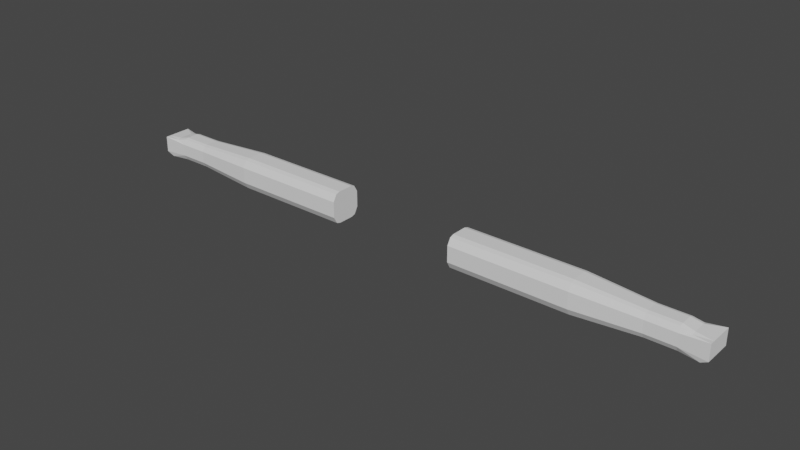 # Source: Arms.blend  (saved by Blender 3.3.6; exported with 4.5.12 LTS)
import bpy
from mathutils import Matrix  # noqa: F401  (used for matrix-valued properties, if any)

bpy.ops.wm.read_factory_settings(use_empty=True)
scene = bpy.context.scene
scene.name = 'Scene'

# ---- world
world_world = bpy.data.worlds.new('World'); scene.world = world_world
world_world.use_nodes = True; world_world.node_tree.nodes.clear()
_N = world_world.node_tree.nodes; _L = world_world.node_tree.links
n0 = _N.new('ShaderNodeOutputWorld'); n0.name = 'World Output'; n0.location = (300, 300)
n1 = _N.new('ShaderNodeBackground'); n1.name = 'Background'; n1.location = (10, 300)
n1.inputs[0].default_value = (0.05088, 0.05088, 0.05088, 1.0)
_L.new(n1.outputs[0], n0.inputs[0])
n0.is_active_output = True
world_world.color = (0.05088, 0.05088, 0.05088)
world_world.use_sun_shadow = False
world_world.sun_shadow_jitter_overblur = 0.0

# ---- meshes
me_cube = bpy.data.meshes.new('Cube')
me_cube.from_pydata([(-1.274, -0.0659, -0.06251), (-1.274, -0.0659, 0.06251), (-1.226, 0.04552, -0.05704), (-1.226, 0.04552, 0.05704), (0.0, -0.08022, -0.06684), (0.0, -0.08022, 0.06684), (0.0, 0.08032, -0.06684), (0.0, 0.08032, 0.06684), (-1.313, 0.0, -0.08762), (-1.274, -0.07199, -1.509e-11), (-1.313, 0.0, 0.06943), (-1.226, 0.05174, -3.415e-11), (-0.6565, 0.08032, -0.06684), (-0.6565, 0.08032, 0.06684), (0.0, 0.08762, 0.0), (0.0, 0.0, -0.08762), (0.0, 0.0, 0.08762), (0.0, -0.08762, 0.0), (-0.6565, -0.08022, -0.06684), (-0.6565, -0.08022, 0.06684), (-0.6565, 0.0, 0.08762), (-0.6565, 0.0, -0.08762), (-0.6565, -0.08762, 0.0), (0.0, 0.0, 0.0), (-0.6565, 0.08762, 0.0), (-1.313, 0.0, 0.0), (-1.313, -0.04381, -0.08762), (-1.274, -0.07199, 0.04097), (-1.313, 0.04381, 0.06943), (-1.226, 0.05174, -0.03738), (-1.01, 0.06065, -0.05047), (-0.3282, 0.08032, 0.06684), (0.0, 0.08762, -0.04381), (0.0, 0.04381, -0.08762), (0.0, -0.04381, 0.08762), (0.0, -0.08762, -0.04381), (-0.3282, -0.08022, -0.06684), (-1.01, -0.06055, 0.05047), (-1.313, 0.04381, -0.08762), (-1.274, -0.07199, -0.04097), (-1.313, -0.04381, 0.06943), (-1.226, 0.05174, 0.03738), (-0.3282, 0.08032, -0.06684), (-1.01, 0.06065, 0.05047), (0.0, 0.08762, 0.04381), (0.0, -0.04381, -0.08762), (0.0, 0.04381, 0.08762), (0.0, -0.08762, 0.04381), (-1.01, -0.06055, -0.05047), (-0.3282, -0.08022, 0.06684), (-0.6565, -0.04381, 0.08762), (-0.6565, 0.04381, 0.08762), (-0.3282, 0.0, 0.08762), (-1.01, 5.704e-11, 0.06616), (-0.6565, -0.04381, -0.08762), (-0.6565, 0.04381, -0.08762), (-1.01, 5.704e-11, -0.06616), (-0.3282, 0.0, -0.08762), (-1.01, -0.06616, -5.704e-11), (-0.3282, -0.08762, 0.0), (-0.6565, -0.08762, -0.04381), (-0.6565, -0.08762, 0.04381), (0.0, -0.04381, 0.0), (0.0, 0.04381, 0.0), (0.0, 0.0, -0.04381), (0.0, 0.0, 0.04381), (-0.3282, 0.08762, 0.0), (-1.01, 0.06616, -5.704e-11), (-0.6565, 0.08762, -0.04381), (-0.6565, 0.08762, 0.04381), (-1.313, 0.04381, 0.0), (-1.313, -0.04381, 0.0), (-1.313, 0.0, -0.04381), (-1.313, 0.0, 0.04381), (-1.313, -0.04381, 0.04381), (-1.313, -0.04381, -0.04381), (-1.313, 0.04381, -0.04381), (-1.01, 0.06616, 0.03308), (-1.01, 0.06616, -0.03308), (-0.3282, 0.08762, -0.04381), (0.0, 0.04381, 0.04381), (0.0, 0.04381, -0.04381), (0.0, -0.04381, -0.04381), (-0.3282, -0.08762, 0.04381), (-0.3282, -0.08762, -0.04381), (-1.01, -0.06616, -0.03308), (-0.3282, 0.04381, -0.08762), (-1.01, 0.03308, -0.06616), (-1.01, -0.03308, -0.06616), (-1.01, 0.03308, 0.06616), (-0.3282, 0.04381, 0.08762), (-0.3282, -0.04381, 0.08762), (-1.01, -0.03308, 0.06616), (-0.3282, -0.04381, -0.08762), (-1.01, -0.06616, 0.03308), (0.0, -0.04381, 0.04381), (-0.3282, 0.08762, 0.04381), (-1.313, 0.04381, 0.04381), (-1.167, 0.06065, -0.05047), (-1.167, -0.06055, 0.05047), (-1.167, 5.704e-11, -0.06616), (-1.167, -0.06616, -5.704e-11), (-1.167, 0.06065, 0.05047), (-1.167, -0.06055, -0.05047), (-1.167, 5.704e-11, 0.06616), (-1.167, 0.06616, -5.704e-11), (-1.167, 0.06616, 0.03308), (-1.167, 0.06616, -0.03308), (-1.167, -0.06616, -0.03308), (-1.167, 0.03308, -0.06616), (-1.167, -0.03308, -0.06616), (-1.167, 0.03308, 0.06616), (-1.167, -0.03308, 0.06616), (-1.167, -0.06616, 0.03308), (-0.4377, 0.08032, -0.06684), (-0.5471, 0.08032, -0.06684), (-0.4377, -0.08022, 0.06684), (-0.5471, -0.08022, 0.06684), (-0.4377, 0.0, -0.08762), (-0.5471, 0.0, -0.08762), (-0.4377, -0.08762, 0.0), (-0.5471, -0.08762, 0.0), (-0.5471, 0.08032, 0.06684), (-0.4377, 0.08032, 0.06684), (-0.5471, -0.08022, -0.06684), (-0.4377, -0.08022, -0.06684), (-0.5471, 0.0, 0.08762), (-0.4377, 0.0, 0.08762), (-0.5471, 0.08762, 0.0), (-0.4377, 0.08762, 0.0), (-0.5471, 0.08762, -0.04381), (-0.4377, 0.08762, -0.04381), (-0.4377, -0.08762, 0.04381), (-0.5471, -0.08762, 0.04381), (-0.4377, -0.08762, -0.04381), (-0.5471, -0.08762, -0.04381), (-0.4377, 0.04381, -0.08762), (-0.5471, 0.04381, -0.08762), (-0.5471, 0.04381, 0.08762), (-0.4377, 0.04381, 0.08762), (-0.5471, -0.04381, 0.08762), (-0.4377, -0.04381, 0.08762), (-0.4377, -0.04381, -0.08762), (-0.5471, -0.04381, -0.08762), (-0.5471, 0.08762, 0.04381), (-0.4377, 0.08762, 0.04381), (-0.2188, 0.08032, 0.06684), (-0.1094, 0.08032, 0.06684), (-0.2188, -0.08022, -0.06684), (-0.1094, -0.08022, -0.06684), (-0.2188, 0.0, 0.08762), (-0.1094, 0.0, 0.08762), (-0.2188, 0.08762, 0.0), (-0.1094, 0.08762, 0.0), (-0.1094, 0.08032, -0.06684), (-0.2188, 0.08032, -0.06684), (-0.1094, -0.08022, 0.06684), (-0.2188, -0.08022, 0.06684), (-0.1094, 0.0, -0.08762), (-0.2188, 0.0, -0.08762), (-0.1094, -0.08762, 0.0), (-0.2188, -0.08762, 0.0), (-0.2188, 0.08762, -0.04381), (-0.1094, 0.08762, -0.04381), (-0.1094, -0.08762, 0.04381), (-0.2188, -0.08762, 0.04381), (-0.1094, -0.08762, -0.04381), (-0.2188, -0.08762, -0.04381), (-0.1094, 0.04381, -0.08762), (-0.2188, 0.04381, -0.08762), (-0.2188, 0.04381, 0.08762), (-0.1094, 0.04381, 0.08762), (-0.2188, -0.04381, 0.08762), (-0.1094, -0.04381, 0.08762), (-0.1094, -0.04381, -0.08762), (-0.2188, -0.04381, -0.08762), (-0.2188, 0.08762, 0.04381), (-0.1094, 0.08762, 0.04381), (-0.8923, 0.06721, 0.05593), (-0.7744, 0.07376, 0.06139), (-0.8923, -0.06711, -0.05593), (-0.7744, -0.07366, -0.06139), (-0.8923, 3.803e-11, 0.07331), (-0.7744, 1.901e-11, 0.08047), (-0.8923, 0.07331, -3.803e-11), (-0.7744, 0.08047, -1.901e-11), (-0.7744, 0.07376, -0.06139), (-0.8923, 0.06721, -0.05593), (-0.7744, -0.07366, 0.06139), (-0.8923, -0.06711, 0.05593), (-0.7744, 1.901e-11, -0.08047), (-0.8923, 3.803e-11, -0.07331), (-0.7744, -0.08047, -1.901e-11), (-0.8923, -0.07331, -3.803e-11), (-0.8923, 0.07331, 0.03666), (-0.7744, 0.08047, 0.04023), (-0.8923, 0.07331, -0.03666), (-0.7744, 0.08047, -0.04023), (-0.7744, -0.08047, -0.04023), (-0.8923, -0.07331, -0.03666), (-0.7744, 0.04023, -0.08047), (-0.8923, 0.03666, -0.07331), (-0.7744, -0.04023, -0.08047), (-0.8923, -0.03666, -0.07331), (-0.8923, 0.03666, 0.07331), (-0.7744, 0.04023, 0.08047), (-0.8923, -0.03666, 0.07331), (-0.7744, -0.04023, 0.08047), (-0.7744, -0.08047, 0.04023), (-0.8923, -0.07331, 0.03666), (-1.089, 0.06065, 0.05047), (-1.089, -0.06055, -0.05047), (-1.089, 5.704e-11, 0.06616), (-1.089, 0.06616, -5.704e-11), (-1.089, 0.06616, 0.03308), (-1.089, 0.06616, -0.03308), (-1.089, 0.03308, 0.06616), (-1.089, -0.03308, 0.06616), (-1.089, 0.06065, -0.05047), (-1.089, -0.06055, 0.05047), (-1.089, 5.704e-11, -0.06616), (-1.089, -0.06616, -5.704e-11), (-1.089, -0.06616, -0.03308), (-1.089, 0.03308, -0.06616), (-1.089, -0.03308, -0.06616), (-1.089, -0.06616, 0.03308), (1.994, -0.0659, -0.06251), (1.994, -0.0659, 0.06251), (1.946, 0.04552, -0.05704), (1.946, 0.04552, 0.05704), (0.7198, -0.08022, -0.06684), (0.7198, -0.08022, 0.06684), (0.7198, 0.08032, -0.06684), (0.7198, 0.08032, 0.06684), (2.033, 0.0, -0.08762), (1.994, -0.07199, -1.509e-11), (2.033, 0.0, 0.06943), (1.946, 0.05174, -3.415e-11), (1.376, 0.08032, -0.06684), (1.376, 0.08032, 0.06684), (0.7198, 0.08762, 0.0), (0.7198, 0.0, -0.08762), (0.7198, 0.0, 0.08762), (0.7198, -0.08762, 0.0), (1.376, -0.08022, -0.06684), (1.376, -0.08022, 0.06684), (1.376, 0.0, 0.08762), (1.376, 0.0, -0.08762), (1.376, -0.08762, 0.0), (0.7198, 0.0, 0.0), (1.376, 0.08762, 0.0), (2.033, 0.0, 0.0), (2.033, -0.04381, -0.08762), (1.994, -0.07199, 0.04097), (2.033, 0.04381, 0.06943), (1.946, 0.05174, -0.03738), (1.73, 0.06065, -0.05047), (1.048, 0.08032, 0.06684), (0.7198, 0.08762, -0.04381), (0.7198, 0.04381, -0.08762), (0.7198, -0.04381, 0.08762), (0.7198, -0.08762, -0.04381), (1.048, -0.08022, -0.06684), (1.73, -0.06055, 0.05047), (2.033, 0.04381, -0.08762), (1.994, -0.07199, -0.04097), (2.033, -0.04381, 0.06943), (1.946, 0.05174, 0.03738), (1.048, 0.08032, -0.06684), (1.73, 0.06065, 0.05047), (0.7198, 0.08762, 0.04381), (0.7198, -0.04381, -0.08762), (0.7198, 0.04381, 0.08762), (0.7198, -0.08762, 0.04381), (1.73, -0.06055, -0.05047), (1.048, -0.08022, 0.06684), (1.376, -0.04381, 0.08762), (1.376, 0.04381, 0.08762), (1.048, 0.0, 0.08762), (1.73, 5.704e-11, 0.06616), (1.376, -0.04381, -0.08762), (1.376, 0.04381, -0.08762), (1.73, 5.704e-11, -0.06616), (1.048, 0.0, -0.08762), (1.73, -0.06616, -5.704e-11), (1.048, -0.08762, 0.0), (1.376, -0.08762, -0.04381), (1.376, -0.08762, 0.04381), (0.7198, -0.04381, 0.0), (0.7198, 0.04381, 0.0), (0.7198, 0.0, -0.04381), (0.7198, 0.0, 0.04381), (1.048, 0.08762, 0.0), (1.73, 0.06616, -5.704e-11), (1.376, 0.08762, -0.04381), (1.376, 0.08762, 0.04381), (2.033, 0.04381, 0.0), (2.033, -0.04381, 0.0), (2.033, 0.0, -0.04381), (2.033, 0.0, 0.04381), (2.033, -0.04381, 0.04381), (2.033, -0.04381, -0.04381), (2.033, 0.04381, -0.04381), (1.73, 0.06616, 0.03308), (1.73, 0.06616, -0.03308), (1.048, 0.08762, -0.04381), (0.7198, 0.04381, 0.04381), (0.7198, 0.04381, -0.04381), (0.7198, -0.04381, -0.04381), (1.048, -0.08762, 0.04381), (1.048, -0.08762, -0.04381), (1.73, -0.06616, -0.03308), (1.048, 0.04381, -0.08762), (1.73, 0.03308, -0.06616), (1.73, -0.03308, -0.06616), (1.73, 0.03308, 0.06616), (1.048, 0.04381, 0.08762), (1.048, -0.04381, 0.08762), (1.73, -0.03308, 0.06616), (1.048, -0.04381, -0.08762), (1.73, -0.06616, 0.03308), (0.7198, -0.04381, 0.04381), (1.048, 0.08762, 0.04381), (2.033, 0.04381, 0.04381), (1.887, 0.06065, -0.05047), (1.887, -0.06055, 0.05047), (1.887, 5.704e-11, -0.06616), (1.887, -0.06616, -5.704e-11), (1.887, 0.06065, 0.05047), (1.887, -0.06055, -0.05047), (1.887, 5.704e-11, 0.06616), (1.887, 0.06616, -5.704e-11), (1.887, 0.06616, 0.03308), (1.887, 0.06616, -0.03308), (1.887, -0.06616, -0.03308), (1.887, 0.03308, -0.06616), (1.887, -0.03308, -0.06616), (1.887, 0.03308, 0.06616), (1.887, -0.03308, 0.06616), (1.887, -0.06616, 0.03308), (1.157, 0.08032, -0.06684), (1.267, 0.08032, -0.06684), (1.157, -0.08022, 0.06684), (1.267, -0.08022, 0.06684), (1.157, 0.0, -0.08762), (1.267, 0.0, -0.08762), (1.157, -0.08762, 0.0), (1.267, -0.08762, 0.0), (1.267, 0.08032, 0.06684), (1.157, 0.08032, 0.06684), (1.267, -0.08022, -0.06684), (1.157, -0.08022, -0.06684), (1.267, 0.0, 0.08762), (1.157, 0.0, 0.08762), (1.267, 0.08762, 0.0), (1.157, 0.08762, 0.0), (1.267, 0.08762, -0.04381), (1.157, 0.08762, -0.04381), (1.157, -0.08762, 0.04381), (1.267, -0.08762, 0.04381), (1.157, -0.08762, -0.04381), (1.267, -0.08762, -0.04381), (1.157, 0.04381, -0.08762), (1.267, 0.04381, -0.08762), (1.267, 0.04381, 0.08762), (1.157, 0.04381, 0.08762), (1.267, -0.04381, 0.08762), (1.157, -0.04381, 0.08762), (1.157, -0.04381, -0.08762), (1.267, -0.04381, -0.08762), (1.267, 0.08762, 0.04381), (1.157, 0.08762, 0.04381), (0.9386, 0.08032, 0.06684), (0.8292, 0.08032, 0.06684), (0.9386, -0.08022, -0.06684), (0.8292, -0.08022, -0.06684), (0.9386, 0.0, 0.08762), (0.8292, 0.0, 0.08762), (0.9386, 0.08762, 0.0), (0.8292, 0.08762, 0.0), (0.8292, 0.08032, -0.06684), (0.9386, 0.08032, -0.06684), (0.8292, -0.08022, 0.06684), (0.9386, -0.08022, 0.06684), (0.8292, 0.0, -0.08762), (0.9386, 0.0, -0.08762), (0.8292, -0.08762, 0.0), (0.9386, -0.08762, 0.0), (0.9386, 0.08762, -0.04381), (0.8292, 0.08762, -0.04381), (0.8292, -0.08762, 0.04381), (0.9386, -0.08762, 0.04381), (0.8292, -0.08762, -0.04381), (0.9386, -0.08762, -0.04381), (0.8292, 0.04381, -0.08762), (0.9386, 0.04381, -0.08762), (0.9386, 0.04381, 0.08762), (0.8292, 0.04381, 0.08762), (0.9386, -0.04381, 0.08762), (0.8292, -0.04381, 0.08762), (0.8292, -0.04381, -0.08762), (0.9386, -0.04381, -0.08762), (0.9386, 0.08762, 0.04381), (0.8292, 0.08762, 0.04381), (1.612, 0.06721, 0.05593), (1.494, 0.07376, 0.06139), (1.612, -0.06711, -0.05593), (1.494, -0.07366, -0.06139), (1.612, 3.803e-11, 0.07331), (1.494, 1.901e-11, 0.08047), (1.612, 0.07331, -3.803e-11), (1.494, 0.08047, -1.901e-11), (1.494, 0.07376, -0.06139), (1.612, 0.06721, -0.05593), (1.494, -0.07366, 0.06139), (1.612, -0.06711, 0.05593), (1.494, 1.901e-11, -0.08047), (1.612, 3.803e-11, -0.07331), (1.494, -0.08047, -1.901e-11), (1.612, -0.07331, -3.803e-11), (1.612, 0.07331, 0.03666), (1.494, 0.08047, 0.04023), (1.612, 0.07331, -0.03666), (1.494, 0.08047, -0.04023), (1.494, -0.08047, -0.04023), (1.612, -0.07331, -0.03666), (1.494, 0.04023, -0.08047), (1.612, 0.03666, -0.07331), (1.494, -0.04023, -0.08047), (1.612, -0.03666, -0.07331), (1.612, 0.03666, 0.07331), (1.494, 0.04023, 0.08047), (1.612, -0.03666, 0.07331), (1.494, -0.04023, 0.08047), (1.494, -0.08047, 0.04023), (1.612, -0.07331, 0.03666), (1.809, 0.06065, 0.05047), (1.809, -0.06055, -0.05047), (1.809, 5.704e-11, 0.06616), (1.809, 0.06616, -5.704e-11), (1.809, 0.06616, 0.03308), (1.809, 0.06616, -0.03308), (1.809, 0.03308, 0.06616), (1.809, -0.03308, 0.06616), (1.809, 0.06065, -0.05047), (1.809, -0.06055, 0.05047), (1.809, 5.704e-11, -0.06616), (1.809, -0.06616, -5.704e-11), (1.809, -0.06616, -0.03308), (1.809, 0.03308, -0.06616), (1.809, -0.03308, -0.06616), (1.809, -0.06616, 0.03308)], [], [(97, 28, 3, 41), (177, 147, 7, 44), (95, 34, 5, 47), (113, 99, 1, 27), (174, 45, 4, 149), (112, 40, 1, 99), (140, 50, 19, 117), (138, 51, 20, 126), (111, 28, 10, 104), (202, 54, 18, 181), (200, 55, 21, 190), (168, 33, 15, 158), (108, 101, 9, 39), (135, 121, 22, 60), (133, 117, 19, 61), (82, 62, 17, 35), (81, 63, 23, 64), (80, 46, 16, 65), (163, 153, 14, 32), (197, 185, 24, 68), (195, 179, 13, 69), (76, 70, 11, 29), (75, 71, 25, 72), (74, 40, 10, 73), (71, 74, 73, 25), (9, 27, 74, 71), (27, 1, 40, 74), (26, 75, 72, 8), (0, 39, 75, 26), (39, 9, 71, 75), (38, 76, 29, 2), (8, 72, 76, 38), (72, 25, 70, 76), (185, 195, 69, 24), (213, 214, 77, 67), (214, 210, 43, 77), (186, 197, 68, 12), (218, 215, 78, 30), (215, 213, 67, 78), (154, 163, 32, 6), (114, 131, 79, 42), (131, 129, 66, 79), (63, 80, 65, 23), (14, 44, 80, 63), (44, 7, 46, 80), (33, 81, 64, 15), (6, 32, 81, 33), (32, 14, 63, 81), (45, 82, 35, 4), (15, 64, 82, 45), (64, 23, 62, 82), (121, 133, 61, 22), (161, 165, 83, 59), (165, 157, 49, 83), (124, 135, 60, 18), (148, 167, 84, 36), (167, 161, 59, 84), (103, 108, 39, 0), (180, 199, 85, 48), (199, 193, 58, 85), (136, 86, 57, 118), (114, 42, 86, 136), (154, 6, 33, 168), (223, 87, 56, 220), (218, 30, 87, 223), (186, 12, 55, 200), (224, 88, 48, 211), (220, 56, 88, 224), (190, 21, 54, 202), (204, 89, 53, 182), (178, 43, 89, 204), (102, 3, 28, 111), (170, 90, 52, 150), (146, 31, 90, 170), (122, 13, 51, 138), (172, 91, 49, 157), (150, 52, 91, 172), (126, 20, 50, 140), (206, 92, 37, 189), (182, 53, 92, 206), (104, 10, 40, 112), (142, 93, 36, 125), (118, 57, 93, 142), (158, 15, 45, 174), (101, 113, 27, 9), (193, 209, 94, 58), (209, 189, 37, 94), (62, 95, 47, 17), (23, 65, 95, 62), (65, 16, 34, 95), (153, 177, 44, 14), (129, 145, 96, 66), (145, 123, 31, 96), (70, 97, 41, 11), (25, 73, 97, 70), (73, 10, 28, 97), (221, 225, 113, 101), (212, 104, 112, 217), (210, 102, 111, 216), (8, 100, 110, 26), (26, 110, 103, 0), (2, 98, 109, 38), (38, 109, 100, 8), (211, 222, 108, 103), (29, 11, 105, 107), (2, 29, 107, 98), (41, 3, 102, 106), (11, 41, 106, 105), (222, 221, 101, 108), (216, 111, 104, 212), (217, 112, 99, 219), (225, 219, 99, 113), (69, 13, 122, 144), (144, 122, 123, 145), (24, 69, 144, 128), (128, 144, 145, 129), (21, 119, 143, 54), (119, 118, 142, 143), (54, 143, 124, 18), (143, 142, 125, 124), (52, 127, 141, 91), (127, 126, 140, 141), (31, 123, 139, 90), (123, 122, 138, 139), (12, 115, 137, 55), (115, 114, 136, 137), (55, 137, 119, 21), (137, 136, 118, 119), (36, 84, 134, 125), (125, 134, 135, 124), (59, 83, 132, 120), (120, 132, 133, 121), (68, 24, 128, 130), (130, 128, 129, 131), (12, 68, 130, 115), (115, 130, 131, 114), (83, 49, 116, 132), (132, 116, 117, 133), (84, 59, 120, 134), (134, 120, 121, 135), (90, 139, 127, 52), (139, 138, 126, 127), (91, 141, 116, 49), (141, 140, 117, 116), (66, 96, 176, 152), (152, 176, 177, 153), (57, 159, 175, 93), (159, 158, 174, 175), (16, 151, 173, 34), (151, 150, 172, 173), (34, 173, 156, 5), (173, 172, 157, 156), (7, 147, 171, 46), (147, 146, 170, 171), (46, 171, 151, 16), (171, 170, 150, 151), (42, 155, 169, 86), (155, 154, 168, 169), (35, 17, 160, 166), (166, 160, 161, 167), (4, 35, 166, 149), (149, 166, 167, 148), (47, 5, 156, 164), (164, 156, 157, 165), (17, 47, 164, 160), (160, 164, 165, 161), (42, 79, 162, 155), (155, 162, 163, 154), (79, 66, 152, 162), (162, 152, 153, 163), (86, 169, 159, 57), (169, 168, 158, 159), (93, 175, 148, 36), (175, 174, 149, 148), (96, 31, 146, 176), (176, 146, 147, 177), (61, 19, 188, 208), (208, 188, 189, 209), (22, 61, 208, 192), (192, 208, 209, 193), (20, 183, 207, 50), (183, 182, 206, 207), (50, 207, 188, 19), (207, 206, 189, 188), (13, 179, 205, 51), (179, 178, 204, 205), (51, 205, 183, 20), (205, 204, 182, 183), (56, 191, 203, 88), (191, 190, 202, 203), (30, 187, 201, 87), (187, 186, 200, 201), (60, 22, 192, 198), (198, 192, 193, 199), (18, 60, 198, 181), (181, 198, 199, 180), (30, 78, 196, 187), (187, 196, 197, 186), (67, 77, 194, 184), (184, 194, 195, 185), (77, 43, 178, 194), (194, 178, 179, 195), (78, 67, 184, 196), (196, 184, 185, 197), (87, 201, 191, 56), (201, 200, 190, 191), (88, 203, 180, 48), (203, 202, 181, 180), (94, 37, 219, 225), (92, 217, 219, 37), (89, 216, 212, 53), (85, 58, 221, 222), (48, 85, 222, 211), (43, 210, 216, 89), (53, 212, 217, 92), (58, 94, 225, 221), (100, 220, 224, 110), (110, 224, 211, 103), (98, 218, 223, 109), (109, 223, 220, 100), (107, 105, 213, 215), (98, 107, 215, 218), (106, 102, 210, 214), (105, 106, 214, 213), (323, 267, 229, 254), (403, 270, 233, 373), (321, 273, 231, 260), (339, 253, 227, 325), (400, 375, 230, 271), (338, 325, 227, 266), (366, 343, 245, 276), (364, 352, 246, 277), (337, 330, 236, 254), (428, 407, 244, 280), (426, 416, 247, 281), (394, 384, 241, 259), (334, 265, 235, 327), (361, 286, 248, 347), (359, 287, 245, 343), (308, 261, 243, 288), (307, 290, 249, 289), (306, 291, 242, 272), (389, 258, 240, 379), (423, 294, 250, 411), (421, 295, 239, 405), (302, 255, 237, 296), (301, 298, 251, 297), (300, 299, 236, 266), (297, 251, 299, 300), (235, 297, 300, 253), (253, 300, 266, 227), (252, 234, 298, 301), (226, 252, 301, 265), (265, 301, 297, 235), (264, 228, 255, 302), (234, 264, 302, 298), (298, 302, 296, 251), (411, 250, 295, 421), (439, 293, 303, 440), (440, 303, 269, 436), (412, 238, 294, 423), (444, 256, 304, 441), (441, 304, 293, 439), (380, 232, 258, 389), (340, 268, 305, 357), (357, 305, 292, 355), (289, 249, 291, 306), (240, 289, 306, 270), (270, 306, 272, 233), (259, 241, 290, 307), (232, 259, 307, 258), (258, 307, 289, 240), (271, 230, 261, 308), (241, 271, 308, 290), (290, 308, 288, 249), (347, 248, 287, 359), (387, 285, 309, 391), (391, 309, 275, 383), (350, 244, 286, 361), (374, 262, 310, 393), (393, 310, 285, 387), (329, 226, 265, 334), (406, 274, 311, 425), (425, 311, 284, 419), (362, 344, 283, 312), (340, 362, 312, 268), (380, 394, 259, 232), (449, 446, 282, 313), (444, 449, 313, 256), (412, 426, 281, 238), (450, 437, 274, 314), (446, 450, 314, 282), (416, 428, 280, 247), (430, 408, 279, 315), (404, 430, 315, 269), (328, 337, 254, 229), (396, 376, 278, 316), (372, 396, 316, 257), (348, 364, 277, 239), (398, 383, 275, 317), (376, 398, 317, 278), (352, 366, 276, 246), (432, 415, 263, 318), (408, 432, 318, 279), (330, 338, 266, 236), (368, 351, 262, 319), (344, 368, 319, 283), (384, 400, 271, 241), (327, 235, 253, 339), (419, 284, 320, 435), (435, 320, 263, 415), (288, 243, 273, 321), (249, 288, 321, 291), (291, 321, 260, 242), (379, 240, 270, 403), (355, 292, 322, 371), (371, 322, 257, 349), (296, 237, 267, 323), (251, 296, 323, 299), (299, 323, 254, 236), (447, 327, 339, 451), (438, 443, 338, 330), (436, 442, 337, 328), (234, 252, 336, 326), (252, 226, 329, 336), (228, 264, 335, 324), (264, 234, 326, 335), (437, 329, 334, 448), (255, 333, 331, 237), (228, 324, 333, 255), (267, 332, 328, 229), (237, 331, 332, 267), (448, 334, 327, 447), (442, 438, 330, 337), (443, 445, 325, 338), (451, 339, 325, 445), (295, 370, 348, 239), (370, 371, 349, 348), (250, 354, 370, 295), (354, 355, 371, 370), (247, 280, 369, 345), (345, 369, 368, 344), (280, 244, 350, 369), (369, 350, 351, 368), (278, 317, 367, 353), (353, 367, 366, 352), (257, 316, 365, 349), (349, 365, 364, 348), (238, 281, 363, 341), (341, 363, 362, 340), (281, 247, 345, 363), (363, 345, 344, 362), (262, 351, 360, 310), (351, 350, 361, 360), (285, 346, 358, 309), (346, 347, 359, 358), (294, 356, 354, 250), (356, 357, 355, 354), (238, 341, 356, 294), (341, 340, 357, 356), (309, 358, 342, 275), (358, 359, 343, 342), (310, 360, 346, 285), (360, 361, 347, 346), (316, 278, 353, 365), (365, 353, 352, 364), (317, 275, 342, 367), (367, 342, 343, 366), (292, 378, 402, 322), (378, 379, 403, 402), (283, 319, 401, 385), (385, 401, 400, 384), (242, 260, 399, 377), (377, 399, 398, 376), (260, 231, 382, 399), (399, 382, 383, 398), (233, 272, 397, 373), (373, 397, 396, 372), (272, 242, 377, 397), (397, 377, 376, 396), (268, 312, 395, 381), (381, 395, 394, 380), (261, 392, 386, 243), (392, 393, 387, 386), (230, 375, 392, 261), (375, 374, 393, 392), (273, 390, 382, 231), (390, 391, 383, 382), (243, 386, 390, 273), (386, 387, 391, 390), (268, 381, 388, 305), (381, 380, 389, 388), (305, 388, 378, 292), (388, 389, 379, 378), (312, 283, 385, 395), (395, 385, 384, 394), (319, 262, 374, 401), (401, 374, 375, 400), (322, 402, 372, 257), (402, 403, 373, 372), (287, 434, 414, 245), (434, 435, 415, 414), (248, 418, 434, 287), (418, 419, 435, 434), (246, 276, 433, 409), (409, 433, 432, 408), (276, 245, 414, 433), (433, 414, 415, 432), (239, 277, 431, 405), (405, 431, 430, 404), (277, 246, 409, 431), (431, 409, 408, 430), (282, 314, 429, 417), (417, 429, 428, 416), (256, 313, 427, 413), (413, 427, 426, 412), (286, 424, 418, 248), (424, 425, 419, 418), (244, 407, 424, 286), (407, 406, 425, 424), (256, 413, 422, 304), (413, 412, 423, 422), (293, 410, 420, 303), (410, 411, 421, 420), (303, 420, 404, 269), (420, 421, 405, 404), (304, 422, 410, 293), (422, 423, 411, 410), (313, 282, 417, 427), (427, 417, 416, 426), (314, 274, 406, 429), (429, 406, 407, 428), (320, 451, 445, 263), (318, 263, 445, 443), (315, 279, 438, 442), (311, 448, 447, 284), (274, 437, 448, 311), (269, 315, 442, 436), (279, 318, 443, 438), (284, 447, 451, 320), (326, 336, 450, 446), (336, 329, 437, 450), (324, 335, 449, 444), (335, 326, 446, 449), (333, 441, 439, 331), (324, 444, 441, 333), (332, 440, 436, 328), (331, 439, 440, 332)])
_uv = me_cube.uv_layers.new(name='UVMap')
_uv.uv.foreach_set('vector', [0.5625, 0.1875, 0.625, 0.1875, 0.6284, 0.2603, 0.5642, 0.2603, 0.5911, 0.4219, 0.6823, 0.4219, 0.6875, 0.4375, 0.5938, 0.4375, 0.5938, 0.7188, 0.6875, 0.7188, 0.6875, 0.8125, 0.5938, 0.8125, 0.5654, 0.9828, 0.6307, 0.9828, 0.6269, 0.9953, 0.5634, 0.9953, 0.2969, 0.7161, 0.3125, 0.7188, 0.3125, 0.8125, 0.2969, 0.8073, 0.8578, 0.6904, 0.875, 0.6875, 0.8705, 0.7373, 0.8578, 0.7557, 0.7656, 0.7057, 0.7812, 0.7031, 0.7812, 0.7812, 0.7656, 0.7865, 0.7656, 0.5443, 0.7812, 0.5469, 0.7812, 0.625, 0.7656, 0.625, 0.8578, 0.5596, 0.875, 0.5625, 0.875, 0.625, 0.8578, 0.625, 0.2031, 0.7005, 0.2188, 0.7031, 0.2188, 0.7812, 0.2031, 0.776, 0.2031, 0.5495, 0.2188, 0.5469, 0.2188, 0.625, 0.2031, 0.625, 0.2969, 0.5339, 0.3125, 0.5312, 0.3125, 0.625, 0.2969, 0.625, 0.4346, 0.9828, 0.5, 0.9828, 0.5, 0.9953, 0.4366, 0.9953, 0.4193, 0.8906, 0.5, 0.8906, 0.5, 0.9062, 0.4219, 0.9062, 0.5807, 0.8906, 0.6615, 0.8906, 0.6562, 0.9062, 0.5781, 0.9062, 0.4062, 0.7188, 0.5, 0.7188, 0.5, 0.8125, 0.4062, 0.8125, 0.4062, 0.5312, 0.5, 0.5312, 0.5, 0.625, 0.4062, 0.625, 0.5938, 0.5312, 0.6875, 0.5312, 0.6875, 0.625, 0.5938, 0.625, 0.4089, 0.4219, 0.5, 0.4219, 0.5, 0.4375, 0.4062, 0.4375, 0.4245, 0.3281, 0.5, 0.3281, 0.5, 0.3438, 0.4219, 0.3438, 0.5755, 0.3281, 0.651, 0.3281, 0.6562, 0.3438, 0.5781, 0.3438, 0.4375, 0.1875, 0.5, 0.1875, 0.5, 0.2603, 0.4358, 0.2603, 0.4375, 0.0625, 0.5, 0.0625, 0.5, 0.125, 0.4375, 0.125, 0.5625, 0.0625, 0.625, 0.0625, 0.625, 0.125, 0.5625, 0.125, 0.5, 0.0625, 0.5625, 0.0625, 0.5625, 0.125, 0.5, 0.125, 0.5, 0.0223, 0.5584, 0.0223, 0.5625, 0.0625, 0.5, 0.0625, 0.5584, 0.0223, 0.6169, 0.0223, 0.625, 0.0625, 0.5625, 0.0625, 0.375, 0.0625, 0.4375, 0.0625, 0.4375, 0.125, 0.375, 0.125, 0.3831, 0.0223, 0.4416, 0.0223, 0.4375, 0.0625, 0.375, 0.0625, 0.4416, 0.0223, 0.5, 0.0223, 0.5, 0.0625, 0.4375, 0.0625, 0.375, 0.1875, 0.4375, 0.1875, 0.4358, 0.2603, 0.3716, 0.2603, 0.375, 0.125, 0.4375, 0.125, 0.4375, 0.1875, 0.375, 0.1875, 0.4375, 0.125, 0.5, 0.125, 0.5, 0.1875, 0.4375, 0.1875, 0.5, 0.3281, 0.5755, 0.3281, 0.5781, 0.3438, 0.5, 0.3438, 0.5, 0.282, 0.5678, 0.282, 0.5703, 0.2969, 0.5, 0.2969, 0.5678, 0.282, 0.6357, 0.282, 0.6406, 0.2969, 0.5703, 0.2969, 0.349, 0.3281, 0.4245, 0.3281, 0.4219, 0.3438, 0.3438, 0.3438, 0.3643, 0.282, 0.4322, 0.282, 0.4297, 0.2969, 0.3594, 0.2969, 0.4322, 0.282, 0.5, 0.282, 0.5, 0.2969, 0.4297, 0.2969, 0.3177, 0.4219, 0.4089, 0.4219, 0.4062, 0.4375, 0.3125, 0.4375, 0.3333, 0.375, 0.4167, 0.375, 0.4141, 0.3906, 0.3281, 0.3906, 0.4167, 0.375, 0.5, 0.375, 0.5, 0.3906, 0.4141, 0.3906, 0.5, 0.5312, 0.5938, 0.5312, 0.5938, 0.625, 0.5, 0.625, 0.5, 0.4375, 0.5938, 0.4375, 0.5938, 0.5312, 0.5, 0.5312, 0.5938, 0.4375, 0.6875, 0.4375, 0.6875, 0.5312, 0.5938, 0.5312, 0.3125, 0.5312, 0.4062, 0.5312, 0.4062, 0.625, 0.3125, 0.625, 0.3125, 0.4375, 0.4062, 0.4375, 0.4062, 0.5312, 0.3125, 0.5312, 0.4062, 0.4375, 0.5, 0.4375, 0.5, 0.5312, 0.4062, 0.5312, 0.3125, 0.7188, 0.4062, 0.7188, 0.4062, 0.8125, 0.3125, 0.8125, 0.3125, 0.625, 0.4062, 0.625, 0.4062, 0.7188, 0.3125, 0.7188, 0.4062, 0.625, 0.5, 0.625, 0.5, 0.7188, 0.4062, 0.7188, 0.5, 0.8906, 0.5807, 0.8906, 0.5781, 0.9062, 0.5, 0.9062, 0.5, 0.8438, 0.5885, 0.8438, 0.5859, 0.8594, 0.5, 0.8594, 0.5885, 0.8438, 0.6771, 0.8438, 0.6719, 0.8594, 0.5859, 0.8594, 0.3385, 0.8906, 0.4193, 0.8906, 0.4219, 0.9062, 0.3438, 0.9062, 0.3229, 0.8438, 0.4115, 0.8438, 0.4141, 0.8594, 0.3281, 0.8594, 0.4115, 0.8438, 0.5, 0.8438, 0.5, 0.8594, 0.4141, 0.8594, 0.3693, 0.9828, 0.4346, 0.9828, 0.4366, 0.9953, 0.3731, 0.9953, 0.3542, 0.9375, 0.4271, 0.9375, 0.4297, 0.9531, 0.3594, 0.9531, 0.4271, 0.9375, 0.5, 0.9375, 0.5, 0.9531, 0.4297, 0.9531, 0.25, 0.5417, 0.2656, 0.5391, 0.2656, 0.625, 0.25, 0.625, 0.25, 0.4583, 0.2656, 0.4531, 0.2656, 0.5391, 0.25, 0.5417, 0.2969, 0.4427, 0.3125, 0.4375, 0.3125, 0.5312, 0.2969, 0.5339, 0.157, 0.5572, 0.1719, 0.5547, 0.1719, 0.625, 0.157, 0.625, 0.157, 0.4893, 0.1719, 0.4844, 0.1719, 0.5547, 0.157, 0.5572, 0.2031, 0.474, 0.2188, 0.4688, 0.2188, 0.5469, 0.2031, 0.5495, 0.157, 0.6928, 0.1719, 0.6953, 0.1719, 0.7656, 0.157, 0.7607, 0.157, 0.625, 0.1719, 0.625, 0.1719, 0.6953, 0.157, 0.6928, 0.2031, 0.625, 0.2188, 0.625, 0.2188, 0.7031, 0.2031, 0.7005, 0.8125, 0.5521, 0.8281, 0.5547, 0.8281, 0.625, 0.8125, 0.625, 0.8125, 0.4792, 0.8281, 0.4844, 0.8281, 0.5547, 0.8125, 0.5521, 0.8578, 0.4943, 0.8647, 0.4966, 0.875, 0.5625, 0.8578, 0.5596, 0.7188, 0.5365, 0.7344, 0.5391, 0.7344, 0.625, 0.7188, 0.625, 0.7188, 0.4479, 0.7344, 0.4531, 0.7344, 0.5391, 0.7188, 0.5365, 0.7656, 0.4635, 0.7812, 0.4688, 0.7812, 0.5469, 0.7656, 0.5443, 0.7188, 0.7135, 0.7344, 0.7109, 0.7344, 0.7969, 0.7188, 0.8021, 0.7188, 0.625, 0.7344, 0.625, 0.7344, 0.7109, 0.7188, 0.7135, 0.7656, 0.625, 0.7812, 0.625, 0.7812, 0.7031, 0.7656, 0.7057, 0.8125, 0.6979, 0.8281, 0.6953, 0.8281, 0.7656, 0.8125, 0.7708, 0.8125, 0.625, 0.8281, 0.625, 0.8281, 0.6953, 0.8125, 0.6979, 0.8578, 0.625, 0.875, 0.625, 0.875, 0.6875, 0.8578, 0.6904, 0.25, 0.7083, 0.2656, 0.7109, 0.2656, 0.7969, 0.25, 0.7917, 0.25, 0.625, 0.2656, 0.625, 0.2656, 0.7109, 0.25, 0.7083, 0.2969, 0.625, 0.3125, 0.625, 0.3125, 0.7188, 0.2969, 0.7161, 0.5, 0.9828, 0.5654, 0.9828, 0.5634, 0.9953, 0.5, 0.9953, 0.5, 0.9375, 0.5729, 0.9375, 0.5703, 0.9531, 0.5, 0.9531, 0.5729, 0.9375, 0.6458, 0.9375, 0.6406, 0.9531, 0.5703, 0.9531, 0.5, 0.7188, 0.5938, 0.7188, 0.5938, 0.8125, 0.5, 0.8125, 0.5, 0.625, 0.5938, 0.625, 0.5938, 0.7188, 0.5, 0.7188, 0.5938, 0.625, 0.6875, 0.625, 0.6875, 0.7188, 0.5938, 0.7188, 0.5, 0.4219, 0.5911, 0.4219, 0.5938, 0.4375, 0.5, 0.4375, 0.5, 0.375, 0.5833, 0.375, 0.5859, 0.3906, 0.5, 0.3906, 0.5833, 0.375, 0.6667, 0.375, 0.6719, 0.3906, 0.5859, 0.3906, 0.5, 0.1875, 0.5625, 0.1875, 0.5642, 0.2603, 0.5, 0.2603, 0.5, 0.125, 0.5625, 0.125, 0.5625, 0.1875, 0.5, 0.1875, 0.5625, 0.125, 0.625, 0.125, 0.625, 0.1875, 0.5625, 0.1875, 0.5, 0.968, 0.5678, 0.968, 0.5654, 0.9828, 0.5, 0.9828, 0.843, 0.625, 0.8578, 0.625, 0.8578, 0.6904, 0.843, 0.6928, 0.843, 0.4893, 0.8578, 0.4943, 0.8578, 0.5596, 0.843, 0.5572, 0.125, 0.625, 0.1422, 0.625, 0.1422, 0.6904, 0.125, 0.6875, 0.125, 0.6875, 0.1422, 0.6904, 0.1422, 0.7557, 0.1295, 0.7373, 0.1353, 0.4966, 0.1422, 0.4943, 0.1422, 0.5596, 0.125, 0.5625, 0.125, 0.5625, 0.1422, 0.5596, 0.1422, 0.625, 0.125, 0.625, 0.3643, 0.968, 0.4322, 0.968, 0.4346, 0.9828, 0.3693, 0.9828, 0.4358, 0.2603, 0.5, 0.2603, 0.5, 0.2672, 0.4346, 0.2672, 0.3716, 0.2603, 0.4358, 0.2603, 0.4346, 0.2672, 0.3693, 0.2672, 0.5642, 0.2603, 0.6284, 0.2603, 0.6307, 0.2672, 0.5654, 0.2672, 0.5, 0.2603, 0.5642, 0.2603, 0.5654, 0.2672, 0.5, 0.2672, 0.4322, 0.968, 0.5, 0.968, 0.5, 0.9828, 0.4346, 0.9828, 0.843, 0.5572, 0.8578, 0.5596, 0.8578, 0.625, 0.843, 0.625, 0.843, 0.6928, 0.8578, 0.6904, 0.8578, 0.7557, 0.843, 0.7607, 0.5678, 0.968, 0.6357, 0.968, 0.6307, 0.9828, 0.5654, 0.9828, 0.5781, 0.3438, 0.6562, 0.3438, 0.6615, 0.3594, 0.5807, 0.3594, 0.5807, 0.3594, 0.6615, 0.3594, 0.6667, 0.375, 0.5833, 0.375, 0.5, 0.3438, 0.5781, 0.3438, 0.5807, 0.3594, 0.5, 0.3594, 0.5, 0.3594, 0.5807, 0.3594, 0.5833, 0.375, 0.5, 0.375, 0.2188, 0.625, 0.2344, 0.625, 0.2344, 0.7057, 0.2188, 0.7031, 0.2344, 0.625, 0.25, 0.625, 0.25, 0.7083, 0.2344, 0.7057, 0.2188, 0.7031, 0.2344, 0.7057, 0.2344, 0.7865, 0.2188, 0.7812, 0.2344, 0.7057, 0.25, 0.7083, 0.25, 0.7917, 0.2344, 0.7865, 0.7344, 0.625, 0.75, 0.625, 0.75, 0.7083, 0.7344, 0.7109, 0.75, 0.625, 0.7656, 0.625, 0.7656, 0.7057, 0.75, 0.7083, 0.7344, 0.4531, 0.75, 0.4583, 0.75, 0.5417, 0.7344, 0.5391, 0.75, 0.4583, 0.7656, 0.4635, 0.7656, 0.5443, 0.75, 0.5417, 0.2188, 0.4688, 0.2344, 0.4635, 0.2344, 0.5443, 0.2188, 0.5469, 0.2344, 0.4635, 0.25, 0.4583, 0.25, 0.5417, 0.2344, 0.5443, 0.2188, 0.5469, 0.2344, 0.5443, 0.2344, 0.625, 0.2188, 0.625, 0.2344, 0.5443, 0.25, 0.5417, 0.25, 0.625, 0.2344, 0.625, 0.3281, 0.8594, 0.4141, 0.8594, 0.4167, 0.875, 0.3333, 0.875, 0.3333, 0.875, 0.4167, 0.875, 0.4193, 0.8906, 0.3385, 0.8906, 0.5, 0.8594, 0.5859, 0.8594, 0.5833, 0.875, 0.5, 0.875, 0.5, 0.875, 0.5833, 0.875, 0.5807, 0.8906, 0.5, 0.8906, 0.4219, 0.3438, 0.5, 0.3438, 0.5, 0.3594, 0.4193, 0.3594, 0.4193, 0.3594, 0.5, 0.3594, 0.5, 0.375, 0.4167, 0.375, 0.3438, 0.3438, 0.4219, 0.3438, 0.4193, 0.3594, 0.3385, 0.3594, 0.3385, 0.3594, 0.4193, 0.3594, 0.4167, 0.375, 0.3333, 0.375, 0.5859, 0.8594, 0.6719, 0.8594, 0.6667, 0.875, 0.5833, 0.875, 0.5833, 0.875, 0.6667, 0.875, 0.6615, 0.8906, 0.5807, 0.8906, 0.4141, 0.8594, 0.5, 0.8594, 0.5, 0.875, 0.4167, 0.875, 0.4167, 0.875, 0.5, 0.875, 0.5, 0.8906, 0.4193, 0.8906, 0.7344, 0.5391, 0.75, 0.5417, 0.75, 0.625, 0.7344, 0.625, 0.75, 0.5417, 0.7656, 0.5443, 0.7656, 0.625, 0.75, 0.625, 0.7344, 0.7109, 0.75, 0.7083, 0.75, 0.7917, 0.7344, 0.7969, 0.75, 0.7083, 0.7656, 0.7057, 0.7656, 0.7865, 0.75, 0.7917, 0.5, 0.3906, 0.5859, 0.3906, 0.5885, 0.4062, 0.5, 0.4062, 0.5, 0.4062, 0.5885, 0.4062, 0.5911, 0.4219, 0.5, 0.4219, 0.2656, 0.625, 0.2812, 0.625, 0.2812, 0.7135, 0.2656, 0.7109, 0.2812, 0.625, 0.2969, 0.625, 0.2969, 0.7161, 0.2812, 0.7135, 0.6875, 0.625, 0.7031, 0.625, 0.7031, 0.7161, 0.6875, 0.7188, 0.7031, 0.625, 0.7188, 0.625, 0.7188, 0.7135, 0.7031, 0.7161, 0.6875, 0.7188, 0.7031, 0.7161, 0.7031, 0.8073, 0.6875, 0.8125, 0.7031, 0.7161, 0.7188, 0.7135, 0.7188, 0.8021, 0.7031, 0.8073, 0.6875, 0.4375, 0.7031, 0.4427, 0.7031, 0.5339, 0.6875, 0.5312, 0.7031, 0.4427, 0.7188, 0.4479, 0.7188, 0.5365, 0.7031, 0.5339, 0.6875, 0.5312, 0.7031, 0.5339, 0.7031, 0.625, 0.6875, 0.625, 0.7031, 0.5339, 0.7188, 0.5365, 0.7188, 0.625, 0.7031, 0.625, 0.2656, 0.4531, 0.2812, 0.4479, 0.2812, 0.5365, 0.2656, 0.5391, 0.2812, 0.4479, 0.2969, 0.4427, 0.2969, 0.5339, 0.2812, 0.5365, 0.4062, 0.8125, 0.5, 0.8125, 0.5, 0.8281, 0.4089, 0.8281, 0.4089, 0.8281, 0.5, 0.8281, 0.5, 0.8438, 0.4115, 0.8438, 0.3125, 0.8125, 0.4062, 0.8125, 0.4089, 0.8281, 0.3177, 0.8281, 0.3177, 0.8281, 0.4089, 0.8281, 0.4115, 0.8438, 0.3229, 0.8438, 0.5938, 0.8125, 0.6875, 0.8125, 0.6823, 0.8281, 0.5911, 0.8281, 0.5911, 0.8281, 0.6823, 0.8281, 0.6771, 0.8438, 0.5885, 0.8438, 0.5, 0.8125, 0.5938, 0.8125, 0.5911, 0.8281, 0.5, 0.8281, 0.5, 0.8281, 0.5911, 0.8281, 0.5885, 0.8438, 0.5, 0.8438, 0.3281, 0.3906, 0.4141, 0.3906, 0.4115, 0.4062, 0.3229, 0.4062, 0.3229, 0.4062, 0.4115, 0.4062, 0.4089, 0.4219, 0.3177, 0.4219, 0.4141, 0.3906, 0.5, 0.3906, 0.5, 0.4062, 0.4115, 0.4062, 0.4115, 0.4062, 0.5, 0.4062, 0.5, 0.4219, 0.4089, 0.4219, 0.2656, 0.5391, 0.2812, 0.5365, 0.2812, 0.625, 0.2656, 0.625, 0.2812, 0.5365, 0.2969, 0.5339, 0.2969, 0.625, 0.2812, 0.625, 0.2656, 0.7109, 0.2812, 0.7135, 0.2812, 0.8021, 0.2656, 0.7969, 0.2812, 0.7135, 0.2969, 0.7161, 0.2969, 0.8073, 0.2812, 0.8021, 0.5859, 0.3906, 0.6719, 0.3906, 0.6771, 0.4062, 0.5885, 0.4062, 0.5885, 0.4062, 0.6771, 0.4062, 0.6823, 0.4219, 0.5911, 0.4219, 0.5781, 0.9062, 0.6562, 0.9062, 0.651, 0.9219, 0.5755, 0.9219, 0.5755, 0.9219, 0.651, 0.9219, 0.6458, 0.9375, 0.5729, 0.9375, 0.5, 0.9062, 0.5781, 0.9062, 0.5755, 0.9219, 0.5, 0.9219, 0.5, 0.9219, 0.5755, 0.9219, 0.5729, 0.9375, 0.5, 0.9375, 0.7812, 0.625, 0.7969, 0.625, 0.7969, 0.7005, 0.7812, 0.7031, 0.7969, 0.625, 0.8125, 0.625, 0.8125, 0.6979, 0.7969, 0.7005, 0.7812, 0.7031, 0.7969, 0.7005, 0.7969, 0.776, 0.7812, 0.7812, 0.7969, 0.7005, 0.8125, 0.6979, 0.8125, 0.7708, 0.7969, 0.776, 0.7812, 0.4688, 0.7969, 0.474, 0.7969, 0.5495, 0.7812, 0.5469, 0.7969, 0.474, 0.8125, 0.4792, 0.8125, 0.5521, 0.7969, 0.5495, 0.7812, 0.5469, 0.7969, 0.5495, 0.7969, 0.625, 0.7812, 0.625, 0.7969, 0.5495, 0.8125, 0.5521, 0.8125, 0.625, 0.7969, 0.625, 0.1719, 0.625, 0.1875, 0.625, 0.1875, 0.6979, 0.1719, 0.6953, 0.1875, 0.625, 0.2031, 0.625, 0.2031, 0.7005, 0.1875, 0.6979, 0.1719, 0.4844, 0.1875, 0.4792, 0.1875, 0.5521, 0.1719, 0.5547, 0.1875, 0.4792, 0.2031, 0.474, 0.2031, 0.5495, 0.1875, 0.5521, 0.4219, 0.9062, 0.5, 0.9062, 0.5, 0.9219, 0.4245, 0.9219, 0.4245, 0.9219, 0.5, 0.9219, 0.5, 0.9375, 0.4271, 0.9375, 0.3438, 0.9062, 0.4219, 0.9062, 0.4245, 0.9219, 0.349, 0.9219, 0.349, 0.9219, 0.4245, 0.9219, 0.4271, 0.9375, 0.3542, 0.9375, 0.3594, 0.2969, 0.4297, 0.2969, 0.4271, 0.3125, 0.3542, 0.3125, 0.3542, 0.3125, 0.4271, 0.3125, 0.4245, 0.3281, 0.349, 0.3281, 0.5, 0.2969, 0.5703, 0.2969, 0.5729, 0.3125, 0.5, 0.3125, 0.5, 0.3125, 0.5729, 0.3125, 0.5755, 0.3281, 0.5, 0.3281, 0.5703, 0.2969, 0.6406, 0.2969, 0.6458, 0.3125, 0.5729, 0.3125, 0.5729, 0.3125, 0.6458, 0.3125, 0.651, 0.3281, 0.5755, 0.3281, 0.4297, 0.2969, 0.5, 0.2969, 0.5, 0.3125, 0.4271, 0.3125, 0.4271, 0.3125, 0.5, 0.3125, 0.5, 0.3281, 0.4245, 0.3281, 0.1719, 0.5547, 0.1875, 0.5521, 0.1875, 0.625, 0.1719, 0.625, 0.1875, 0.5521, 0.2031, 0.5495, 0.2031, 0.625, 0.1875, 0.625, 0.1719, 0.6953, 0.1875, 0.6979, 0.1875, 0.7708, 0.1719, 0.7656, 0.1875, 0.6979, 0.2031, 0.7005, 0.2031, 0.776, 0.1875, 0.7708, 0.5703, 0.9531, 0.6406, 0.9531, 0.6357, 0.968, 0.5678, 0.968, 0.8281, 0.6953, 0.843, 0.6928, 0.843, 0.7607, 0.8281, 0.7656, 0.8281, 0.5547, 0.843, 0.5572, 0.843, 0.625, 0.8281, 0.625, 0.4297, 0.9531, 0.5, 0.9531, 0.5, 0.968, 0.4322, 0.968, 0.3594, 0.9531, 0.4297, 0.9531, 0.4322, 0.968, 0.3643, 0.968, 0.8281, 0.4844, 0.843, 0.4893, 0.843, 0.5572, 0.8281, 0.5547, 0.8281, 0.625, 0.843, 0.625, 0.843, 0.6928, 0.8281, 0.6953, 0.5, 0.9531, 0.5703, 0.9531, 0.5678, 0.968, 0.5, 0.968, 0.1422, 0.625, 0.157, 0.625, 0.157, 0.6928, 0.1422, 0.6904, 0.1422, 0.6904, 0.157, 0.6928, 0.157, 0.7607, 0.1422, 0.7557, 0.1422, 0.4943, 0.157, 0.4893, 0.157, 0.5572, 0.1422, 0.5596, 0.1422, 0.5596, 0.157, 0.5572, 0.157, 0.625, 0.1422, 0.625, 0.4346, 0.2672, 0.5, 0.2672, 0.5, 0.282, 0.4322, 0.282, 0.3693, 0.2672, 0.4346, 0.2672, 0.4322, 0.282, 0.3643, 0.282, 0.5654, 0.2672, 0.6307, 0.2672, 0.6357, 0.282, 0.5678, 0.282, 0.5, 0.2672, 0.5654, 0.2672, 0.5678, 0.282, 0.5, 0.282, 0.5625, 0.1875, 0.5642, 0.2603, 0.6284, 0.2603, 0.625, 0.1875, 0.5911, 0.4219, 0.5938, 0.4375, 0.6875, 0.4375, 0.6823, 0.4219, 0.5938, 0.7188, 0.5938, 0.8125, 0.6875, 0.8125, 0.6875, 0.7188, 0.5654, 0.9828, 0.5634, 0.9953, 0.6269, 0.9953, 0.6307, 0.9828, 0.2969, 0.7161, 0.2969, 0.8073, 0.3125, 0.8125, 0.3125, 0.7188, 0.8578, 0.6904, 0.8578, 0.7557, 0.8705, 0.7373, 0.875, 0.6875, 0.7656, 0.7057, 0.7656, 0.7865, 0.7812, 0.7812, 0.7812, 0.7031, 0.7656, 0.5443, 0.7656, 0.625, 0.7812, 0.625, 0.7812, 0.5469, 0.8578, 0.5596, 0.8578, 0.625, 0.875, 0.625, 0.875, 0.5625, 0.2031, 0.7005, 0.2031, 0.776, 0.2188, 0.7812, 0.2188, 0.7031, 0.2031, 0.5495, 0.2031, 0.625, 0.2188, 0.625, 0.2188, 0.5469, 0.2969, 0.5339, 0.2969, 0.625, 0.3125, 0.625, 0.3125, 0.5312, 0.4346, 0.9828, 0.4366, 0.9953, 0.5, 0.9953, 0.5, 0.9828, 0.4193, 0.8906, 0.4219, 0.9062, 0.5, 0.9062, 0.5, 0.8906, 0.5807, 0.8906, 0.5781, 0.9062, 0.6562, 0.9062, 0.6615, 0.8906, 0.4062, 0.7188, 0.4062, 0.8125, 0.5, 0.8125, 0.5, 0.7188, 0.4062, 0.5312, 0.4062, 0.625, 0.5, 0.625, 0.5, 0.5312, 0.5938, 0.5312, 0.5938, 0.625, 0.6875, 0.625, 0.6875, 0.5312, 0.4089, 0.4219, 0.4062, 0.4375, 0.5, 0.4375, 0.5, 0.4219, 0.4245, 0.3281, 0.4219, 0.3438, 0.5, 0.3438, 0.5, 0.3281, 0.5755, 0.3281, 0.5781, 0.3438, 0.6562, 0.3438, 0.651, 0.3281, 0.4375, 0.1875, 0.4358, 0.2603, 0.5, 0.2603, 0.5, 0.1875, 0.4375, 0.0625, 0.4375, 0.125, 0.5, 0.125, 0.5, 0.0625, 0.5625, 0.0625, 0.5625, 0.125, 0.625, 0.125, 0.625, 0.0625, 0.5, 0.0625, 0.5, 0.125, 0.5625, 0.125, 0.5625, 0.0625, 0.5, 0.0223, 0.5, 0.0625, 0.5625, 0.0625, 0.5584, 0.0223, 0.5584, 0.0223, 0.5625, 0.0625, 0.625, 0.0625, 0.6169, 0.0223, 0.375, 0.0625, 0.375, 0.125, 0.4375, 0.125, 0.4375, 0.0625, 0.3831, 0.0223, 0.375, 0.0625, 0.4375, 0.0625, 0.4416, 0.0223, 0.4416, 0.0223, 0.4375, 0.0625, 0.5, 0.0625, 0.5, 0.0223, 0.375, 0.1875, 0.3716, 0.2603, 0.4358, 0.2603, 0.4375, 0.1875, 0.375, 0.125, 0.375, 0.1875, 0.4375, 0.1875, 0.4375, 0.125, 0.4375, 0.125, 0.4375, 0.1875, 0.5, 0.1875, 0.5, 0.125, 0.5, 0.3281, 0.5, 0.3438, 0.5781, 0.3438, 0.5755, 0.3281, 0.5, 0.282, 0.5, 0.2969, 0.5703, 0.2969, 0.5678, 0.282, 0.5678, 0.282, 0.5703, 0.2969, 0.6406, 0.2969, 0.6357, 0.282, 0.349, 0.3281, 0.3438, 0.3438, 0.4219, 0.3438, 0.4245, 0.3281, 0.3643, 0.282, 0.3594, 0.2969, 0.4297, 0.2969, 0.4322, 0.282, 0.4322, 0.282, 0.4297, 0.2969, 0.5, 0.2969, 0.5, 0.282, 0.3177, 0.4219, 0.3125, 0.4375, 0.4062, 0.4375, 0.4089, 0.4219, 0.3333, 0.375, 0.3281, 0.3906, 0.4141, 0.3906, 0.4167, 0.375, 0.4167, 0.375, 0.4141, 0.3906, 0.5, 0.3906, 0.5, 0.375, 0.5, 0.5312, 0.5, 0.625, 0.5938, 0.625, 0.5938, 0.5312, 0.5, 0.4375, 0.5, 0.5312, 0.5938, 0.5312, 0.5938, 0.4375, 0.5938, 0.4375, 0.5938, 0.5312, 0.6875, 0.5312, 0.6875, 0.4375, 0.3125, 0.5312, 0.3125, 0.625, 0.4062, 0.625, 0.4062, 0.5312, 0.3125, 0.4375, 0.3125, 0.5312, 0.4062, 0.5312, 0.4062, 0.4375, 0.4062, 0.4375, 0.4062, 0.5312, 0.5, 0.5312, 0.5, 0.4375, 0.3125, 0.7188, 0.3125, 0.8125, 0.4062, 0.8125, 0.4062, 0.7188, 0.3125, 0.625, 0.3125, 0.7188, 0.4062, 0.7188, 0.4062, 0.625, 0.4062, 0.625, 0.4062, 0.7188, 0.5, 0.7188, 0.5, 0.625, 0.5, 0.8906, 0.5, 0.9062, 0.5781, 0.9062, 0.5807, 0.8906, 0.5, 0.8438, 0.5, 0.8594, 0.5859, 0.8594, 0.5885, 0.8438, 0.5885, 0.8438, 0.5859, 0.8594, 0.6719, 0.8594, 0.6771, 0.8438, 0.3385, 0.8906, 0.3438, 0.9062, 0.4219, 0.9062, 0.4193, 0.8906, 0.3229, 0.8438, 0.3281, 0.8594, 0.4141, 0.8594, 0.4115, 0.8438, 0.4115, 0.8438, 0.4141, 0.8594, 0.5, 0.8594, 0.5, 0.8438, 0.3693, 0.9828, 0.3731, 0.9953, 0.4366, 0.9953, 0.4346, 0.9828, 0.3542, 0.9375, 0.3594, 0.9531, 0.4297, 0.9531, 0.4271, 0.9375, 0.4271, 0.9375, 0.4297, 0.9531, 0.5, 0.9531, 0.5, 0.9375, 0.25, 0.5417, 0.25, 0.625, 0.2656, 0.625, 0.2656, 0.5391, 0.25, 0.4583, 0.25, 0.5417, 0.2656, 0.5391, 0.2656, 0.4531, 0.2969, 0.4427, 0.2969, 0.5339, 0.3125, 0.5312, 0.3125, 0.4375, 0.157, 0.5572, 0.157, 0.625, 0.1719, 0.625, 0.1719, 0.5547, 0.157, 0.4893, 0.157, 0.5572, 0.1719, 0.5547, 0.1719, 0.4844, 0.2031, 0.474, 0.2031, 0.5495, 0.2188, 0.5469, 0.2188, 0.4688, 0.157, 0.6928, 0.157, 0.7607, 0.1719, 0.7656, 0.1719, 0.6953, 0.157, 0.625, 0.157, 0.6928, 0.1719, 0.6953, 0.1719, 0.625, 0.2031, 0.625, 0.2031, 0.7005, 0.2188, 0.7031, 0.2188, 0.625, 0.8125, 0.5521, 0.8125, 0.625, 0.8281, 0.625, 0.8281, 0.5547, 0.8125, 0.4792, 0.8125, 0.5521, 0.8281, 0.5547, 0.8281, 0.4844, 0.8578, 0.4943, 0.8578, 0.5596, 0.875, 0.5625, 0.8647, 0.4966, 0.7188, 0.5365, 0.7188, 0.625, 0.7344, 0.625, 0.7344, 0.5391, 0.7188, 0.4479, 0.7188, 0.5365, 0.7344, 0.5391, 0.7344, 0.4531, 0.7656, 0.4635, 0.7656, 0.5443, 0.7812, 0.5469, 0.7812, 0.4688, 0.7188, 0.7135, 0.7188, 0.8021, 0.7344, 0.7969, 0.7344, 0.7109, 0.7188, 0.625, 0.7188, 0.7135, 0.7344, 0.7109, 0.7344, 0.625, 0.7656, 0.625, 0.7656, 0.7057, 0.7812, 0.7031, 0.7812, 0.625, 0.8125, 0.6979, 0.8125, 0.7708, 0.8281, 0.7656, 0.8281, 0.6953, 0.8125, 0.625, 0.8125, 0.6979, 0.8281, 0.6953, 0.8281, 0.625, 0.8578, 0.625, 0.8578, 0.6904, 0.875, 0.6875, 0.875, 0.625, 0.25, 0.7083, 0.25, 0.7917, 0.2656, 0.7969, 0.2656, 0.7109, 0.25, 0.625, 0.25, 0.7083, 0.2656, 0.7109, 0.2656, 0.625, 0.2969, 0.625, 0.2969, 0.7161, 0.3125, 0.7188, 0.3125, 0.625, 0.5, 0.9828, 0.5, 0.9953, 0.5634, 0.9953, 0.5654, 0.9828, 0.5, 0.9375, 0.5, 0.9531, 0.5703, 0.9531, 0.5729, 0.9375, 0.5729, 0.9375, 0.5703, 0.9531, 0.6406, 0.9531, 0.6458, 0.9375, 0.5, 0.7188, 0.5, 0.8125, 0.5938, 0.8125, 0.5938, 0.7188, 0.5, 0.625, 0.5, 0.7188, 0.5938, 0.7188, 0.5938, 0.625, 0.5938, 0.625, 0.5938, 0.7188, 0.6875, 0.7188, 0.6875, 0.625, 0.5, 0.4219, 0.5, 0.4375, 0.5938, 0.4375, 0.5911, 0.4219, 0.5, 0.375, 0.5, 0.3906, 0.5859, 0.3906, 0.5833, 0.375, 0.5833, 0.375, 0.5859, 0.3906, 0.6719, 0.3906, 0.6667, 0.375, 0.5, 0.1875, 0.5, 0.2603, 0.5642, 0.2603, 0.5625, 0.1875, 0.5, 0.125, 0.5, 0.1875, 0.5625, 0.1875, 0.5625, 0.125, 0.5625, 0.125, 0.5625, 0.1875, 0.625, 0.1875, 0.625, 0.125, 0.5, 0.968, 0.5, 0.9828, 0.5654, 0.9828, 0.5678, 0.968, 0.843, 0.625, 0.843, 0.6928, 0.8578, 0.6904, 0.8578, 0.625, 0.843, 0.4893, 0.843, 0.5572, 0.8578, 0.5596, 0.8578, 0.4943, 0.125, 0.625, 0.125, 0.6875, 0.1422, 0.6904, 0.1422, 0.625, 0.125, 0.6875, 0.1295, 0.7373, 0.1422, 0.7557, 0.1422, 0.6904, 0.1353, 0.4966, 0.125, 0.5625, 0.1422, 0.5596, 0.1422, 0.4943, 0.125, 0.5625, 0.125, 0.625, 0.1422, 0.625, 0.1422, 0.5596, 0.3643, 0.968, 0.3693, 0.9828, 0.4346, 0.9828, 0.4322, 0.968, 0.4358, 0.2603, 0.4346, 0.2672, 0.5, 0.2672, 0.5, 0.2603, 0.3716, 0.2603, 0.3693, 0.2672, 0.4346, 0.2672, 0.4358, 0.2603, 0.5642, 0.2603, 0.5654, 0.2672, 0.6307, 0.2672, 0.6284, 0.2603, 0.5, 0.2603, 0.5, 0.2672, 0.5654, 0.2672, 0.5642, 0.2603, 0.4322, 0.968, 0.4346, 0.9828, 0.5, 0.9828, 0.5, 0.968, 0.843, 0.5572, 0.843, 0.625, 0.8578, 0.625, 0.8578, 0.5596, 0.843, 0.6928, 0.843, 0.7607, 0.8578, 0.7557, 0.8578, 0.6904, 0.5678, 0.968, 0.5654, 0.9828, 0.6307, 0.9828, 0.6357, 0.968, 0.5781, 0.3438, 0.5807, 0.3594, 0.6615, 0.3594, 0.6562, 0.3438, 0.5807, 0.3594, 0.5833, 0.375, 0.6667, 0.375, 0.6615, 0.3594, 0.5, 0.3438, 0.5, 0.3594, 0.5807, 0.3594, 0.5781, 0.3438, 0.5, 0.3594, 0.5, 0.375, 0.5833, 0.375, 0.5807, 0.3594, 0.2188, 0.625, 0.2188, 0.7031, 0.2344, 0.7057, 0.2344, 0.625, 0.2344, 0.625, 0.2344, 0.7057, 0.25, 0.7083, 0.25, 0.625, 0.2188, 0.7031, 0.2188, 0.7812, 0.2344, 0.7865, 0.2344, 0.7057, 0.2344, 0.7057, 0.2344, 0.7865, 0.25, 0.7917, 0.25, 0.7083, 0.7344, 0.625, 0.7344, 0.7109, 0.75, 0.7083, 0.75, 0.625, 0.75, 0.625, 0.75, 0.7083, 0.7656, 0.7057, 0.7656, 0.625, 0.7344, 0.4531, 0.7344, 0.5391, 0.75, 0.5417, 0.75, 0.4583, 0.75, 0.4583, 0.75, 0.5417, 0.7656, 0.5443, 0.7656, 0.4635, 0.2188, 0.4688, 0.2188, 0.5469, 0.2344, 0.5443, 0.2344, 0.4635, 0.2344, 0.4635, 0.2344, 0.5443, 0.25, 0.5417, 0.25, 0.4583, 0.2188, 0.5469, 0.2188, 0.625, 0.2344, 0.625, 0.2344, 0.5443, 0.2344, 0.5443, 0.2344, 0.625, 0.25, 0.625, 0.25, 0.5417, 0.3281, 0.8594, 0.3333, 0.875, 0.4167, 0.875, 0.4141, 0.8594, 0.3333, 0.875, 0.3385, 0.8906, 0.4193, 0.8906, 0.4167, 0.875, 0.5, 0.8594, 0.5, 0.875, 0.5833, 0.875, 0.5859, 0.8594, 0.5, 0.875, 0.5, 0.8906, 0.5807, 0.8906, 0.5833, 0.875, 0.4219, 0.3438, 0.4193, 0.3594, 0.5, 0.3594, 0.5, 0.3438, 0.4193, 0.3594, 0.4167, 0.375, 0.5, 0.375, 0.5, 0.3594, 0.3438, 0.3438, 0.3385, 0.3594, 0.4193, 0.3594, 0.4219, 0.3438, 0.3385, 0.3594, 0.3333, 0.375, 0.4167, 0.375, 0.4193, 0.3594, 0.5859, 0.8594, 0.5833, 0.875, 0.6667, 0.875, 0.6719, 0.8594, 0.5833, 0.875, 0.5807, 0.8906, 0.6615, 0.8906, 0.6667, 0.875, 0.4141, 0.8594, 0.4167, 0.875, 0.5, 0.875, 0.5, 0.8594, 0.4167, 0.875, 0.4193, 0.8906, 0.5, 0.8906, 0.5, 0.875, 0.7344, 0.5391, 0.7344, 0.625, 0.75, 0.625, 0.75, 0.5417, 0.75, 0.5417, 0.75, 0.625, 0.7656, 0.625, 0.7656, 0.5443, 0.7344, 0.7109, 0.7344, 0.7969, 0.75, 0.7917, 0.75, 0.7083, 0.75, 0.7083, 0.75, 0.7917, 0.7656, 0.7865, 0.7656, 0.7057, 0.5, 0.3906, 0.5, 0.4062, 0.5885, 0.4062, 0.5859, 0.3906, 0.5, 0.4062, 0.5, 0.4219, 0.5911, 0.4219, 0.5885, 0.4062, 0.2656, 0.625, 0.2656, 0.7109, 0.2812, 0.7135, 0.2812, 0.625, 0.2812, 0.625, 0.2812, 0.7135, 0.2969, 0.7161, 0.2969, 0.625, 0.6875, 0.625, 0.6875, 0.7188, 0.7031, 0.7161, 0.7031, 0.625, 0.7031, 0.625, 0.7031, 0.7161, 0.7188, 0.7135, 0.7188, 0.625, 0.6875, 0.7188, 0.6875, 0.8125, 0.7031, 0.8073, 0.7031, 0.7161, 0.7031, 0.7161, 0.7031, 0.8073, 0.7188, 0.8021, 0.7188, 0.7135, 0.6875, 0.4375, 0.6875, 0.5312, 0.7031, 0.5339, 0.7031, 0.4427, 0.7031, 0.4427, 0.7031, 0.5339, 0.7188, 0.5365, 0.7188, 0.4479, 0.6875, 0.5312, 0.6875, 0.625, 0.7031, 0.625, 0.7031, 0.5339, 0.7031, 0.5339, 0.7031, 0.625, 0.7188, 0.625, 0.7188, 0.5365, 0.2656, 0.4531, 0.2656, 0.5391, 0.2812, 0.5365, 0.2812, 0.4479, 0.2812, 0.4479, 0.2812, 0.5365, 0.2969, 0.5339, 0.2969, 0.4427, 0.4062, 0.8125, 0.4089, 0.8281, 0.5, 0.8281, 0.5, 0.8125, 0.4089, 0.8281, 0.4115, 0.8438, 0.5, 0.8438, 0.5, 0.8281, 0.3125, 0.8125, 0.3177, 0.8281, 0.4089, 0.8281, 0.4062, 0.8125, 0.3177, 0.8281, 0.3229, 0.8438, 0.4115, 0.8438, 0.4089, 0.8281, 0.5938, 0.8125, 0.5911, 0.8281, 0.6823, 0.8281, 0.6875, 0.8125, 0.5911, 0.8281, 0.5885, 0.8438, 0.6771, 0.8438, 0.6823, 0.8281, 0.5, 0.8125, 0.5, 0.8281, 0.5911, 0.8281, 0.5938, 0.8125, 0.5, 0.8281, 0.5, 0.8438, 0.5885, 0.8438, 0.5911, 0.8281, 0.3281, 0.3906, 0.3229, 0.4062, 0.4115, 0.4062, 0.4141, 0.3906, 0.3229, 0.4062, 0.3177, 0.4219, 0.4089, 0.4219, 0.4115, 0.4062, 0.4141, 0.3906, 0.4115, 0.4062, 0.5, 0.4062, 0.5, 0.3906, 0.4115, 0.4062, 0.4089, 0.4219, 0.5, 0.4219, 0.5, 0.4062, 0.2656, 0.5391, 0.2656, 0.625, 0.2812, 0.625, 0.2812, 0.5365, 0.2812, 0.5365, 0.2812, 0.625, 0.2969, 0.625, 0.2969, 0.5339, 0.2656, 0.7109, 0.2656, 0.7969, 0.2812, 0.8021, 0.2812, 0.7135, 0.2812, 0.7135, 0.2812, 0.8021, 0.2969, 0.8073, 0.2969, 0.7161, 0.5859, 0.3906, 0.5885, 0.4062, 0.6771, 0.4062, 0.6719, 0.3906, 0.5885, 0.4062, 0.5911, 0.4219, 0.6823, 0.4219, 0.6771, 0.4062, 0.5781, 0.9062, 0.5755, 0.9219, 0.651, 0.9219, 0.6562, 0.9062, 0.5755, 0.9219, 0.5729, 0.9375, 0.6458, 0.9375, 0.651, 0.9219, 0.5, 0.9062, 0.5, 0.9219, 0.5755, 0.9219, 0.5781, 0.9062, 0.5, 0.9219, 0.5, 0.9375, 0.5729, 0.9375, 0.5755, 0.9219, 0.7812, 0.625, 0.7812, 0.7031, 0.7969, 0.7005, 0.7969, 0.625, 0.7969, 0.625, 0.7969, 0.7005, 0.8125, 0.6979, 0.8125, 0.625, 0.7812, 0.7031, 0.7812, 0.7812, 0.7969, 0.776, 0.7969, 0.7005, 0.7969, 0.7005, 0.7969, 0.776, 0.8125, 0.7708, 0.8125, 0.6979, 0.7812, 0.4688, 0.7812, 0.5469, 0.7969, 0.5495, 0.7969, 0.474, 0.7969, 0.474, 0.7969, 0.5495, 0.8125, 0.5521, 0.8125, 0.4792, 0.7812, 0.5469, 0.7812, 0.625, 0.7969, 0.625, 0.7969, 0.5495, 0.7969, 0.5495, 0.7969, 0.625, 0.8125, 0.625, 0.8125, 0.5521, 0.1719, 0.625, 0.1719, 0.6953, 0.1875, 0.6979, 0.1875, 0.625, 0.1875, 0.625, 0.1875, 0.6979, 0.2031, 0.7005, 0.2031, 0.625, 0.1719, 0.4844, 0.1719, 0.5547, 0.1875, 0.5521, 0.1875, 0.4792, 0.1875, 0.4792, 0.1875, 0.5521, 0.2031, 0.5495, 0.2031, 0.474, 0.4219, 0.9062, 0.4245, 0.9219, 0.5, 0.9219, 0.5, 0.9062, 0.4245, 0.9219, 0.4271, 0.9375, 0.5, 0.9375, 0.5, 0.9219, 0.3438, 0.9062, 0.349, 0.9219, 0.4245, 0.9219, 0.4219, 0.9062, 0.349, 0.9219, 0.3542, 0.9375, 0.4271, 0.9375, 0.4245, 0.9219, 0.3594, 0.2969, 0.3542, 0.3125, 0.4271, 0.3125, 0.4297, 0.2969, 0.3542, 0.3125, 0.349, 0.3281, 0.4245, 0.3281, 0.4271, 0.3125, 0.5, 0.2969, 0.5, 0.3125, 0.5729, 0.3125, 0.5703, 0.2969, 0.5, 0.3125, 0.5, 0.3281, 0.5755, 0.3281, 0.5729, 0.3125, 0.5703, 0.2969, 0.5729, 0.3125, 0.6458, 0.3125, 0.6406, 0.2969, 0.5729, 0.3125, 0.5755, 0.3281, 0.651, 0.3281, 0.6458, 0.3125, 0.4297, 0.2969, 0.4271, 0.3125, 0.5, 0.3125, 0.5, 0.2969, 0.4271, 0.3125, 0.4245, 0.3281, 0.5, 0.3281, 0.5, 0.3125, 0.1719, 0.5547, 0.1719, 0.625, 0.1875, 0.625, 0.1875, 0.5521, 0.1875, 0.5521, 0.1875, 0.625, 0.2031, 0.625, 0.2031, 0.5495, 0.1719, 0.6953, 0.1719, 0.7656, 0.1875, 0.7708, 0.1875, 0.6979, 0.1875, 0.6979, 0.1875, 0.7708, 0.2031, 0.776, 0.2031, 0.7005, 0.5703, 0.9531, 0.5678, 0.968, 0.6357, 0.968, 0.6406, 0.9531, 0.8281, 0.6953, 0.8281, 0.7656, 0.843, 0.7607, 0.843, 0.6928, 0.8281, 0.5547, 0.8281, 0.625, 0.843, 0.625, 0.843, 0.5572, 0.4297, 0.9531, 0.4322, 0.968, 0.5, 0.968, 0.5, 0.9531, 0.3594, 0.9531, 0.3643, 0.968, 0.4322, 0.968, 0.4297, 0.9531, 0.8281, 0.4844, 0.8281, 0.5547, 0.843, 0.5572, 0.843, 0.4893, 0.8281, 0.625, 0.8281, 0.6953, 0.843, 0.6928, 0.843, 0.625, 0.5, 0.9531, 0.5, 0.968, 0.5678, 0.968, 0.5703, 0.9531, 0.1422, 0.625, 0.1422, 0.6904, 0.157, 0.6928, 0.157, 0.625, 0.1422, 0.6904, 0.1422, 0.7557, 0.157, 0.7607, 0.157, 0.6928, 0.1422, 0.4943, 0.1422, 0.5596, 0.157, 0.5572, 0.157, 0.4893, 0.1422, 0.5596, 0.1422, 0.625, 0.157, 0.625, 0.157, 0.5572, 0.4346, 0.2672, 0.4322, 0.282, 0.5, 0.282, 0.5, 0.2672, 0.3693, 0.2672, 0.3643, 0.282, 0.4322, 0.282, 0.4346, 0.2672, 0.5654, 0.2672, 0.5678, 0.282, 0.6357, 0.282, 0.6307, 0.2672, 0.5, 0.2672, 0.5, 0.282, 0.5678, 0.282, 0.5654, 0.2672])
me_cube.update()
arm_armature = bpy.data.armatures.new('Armature')  # bones are not reproduced

# ---- objects
ob_cube = bpy.data.objects.new('Cube', me_cube)
ob_empty = bpy.data.objects.new('Empty', None)
ob_armature = bpy.data.objects.new('Armature', arm_armature)

# ---- transforms, parenting, visibility, modifiers, constraints
ob_cube.parent = ob_armature
ob_cube.location = (-0.3599, 0.0, 0.0)
ob_cube.rotation_euler = (1.571, -0.0, 0.0)
_vg = ob_cube.vertex_groups.new(name='Back.L')
for _i, _w in zip([4, 5, 6, 7, 14, 15, 16, 17, 23, 32, 33, 34, 35, 44, 45, 46, 47, 62, 63, 64, 65, 80, 81, 82, 95], [0.2217, 0.06202, 0.05054, 0.05255, 0.06286, 0.09108, 0.06854, 0.108, 0.9821, 0.05149, 0.05997, 0.05886, 0.1616, 0.05457, 0.1278, 0.05485, 0.07132, 0.2554, 0.2152, 0.2402, 0.2294, 0.1127, 0.1179, 0.1646, 0.1316]): _vg.add([_i], _w, 'REPLACE')
_vg = ob_cube.vertex_groups.new(name='Shoulder.L')
for _i, _w in zip([4, 5, 6, 7, 14, 15, 16, 17, 31, 32, 33, 34, 35, 36, 42, 44, 45, 46, 47, 49, 52, 57, 59, 62, 63, 64, 65, 66, 79, 80, 81, 82, 83, 84, 86, 90, 91, 93, 95, 96, 114, 115, 116, 117, 118, 119, 120, 121, 122, 123, 124, 125, 126, 127, 128, 129, 130, 131, 132, 133, 134, 135, 136, 137, 138, 139, 140, 141, 142, 143, 144, 145, 146, 147, 148, 149, 150, 151, 152, 153, 154, 155, 156, 157, 158, 159, 160, 161, 162, 163, 164, 165, 166, 167, 168, 169, 170, 171, 172, 173, 174, 175, 176, 177], [0.7782, 0.9379, 0.9494, 0.9474, 0.9371, 0.9088, 0.9314, 0.8919, 0.9827, 0.9484, 0.94, 0.941, 0.8383, 0.9789, 0.9827, 0.9454, 0.8721, 0.9451, 0.9286, 0.979, 0.9829, 0.9828, 0.9802, 0.7445, 0.7848, 0.7598, 0.7705, 0.9851, 0.9834, 0.8873, 0.8821, 0.8354, 0.9791, 0.979, 0.9826, 0.9827, 0.9805, 0.9803, 0.8683, 0.9834, 0.8767, 0.1224, 0.8638, 0.137, 0.8802, 0.1198, 0.8708, 0.1303, 0.1224, 0.8767, 0.137, 0.8638, 0.1198, 0.8802, 0.1095, 0.8893, 0.1189, 0.8801, 0.8649, 0.1361, 0.8648, 0.1361, 0.8775, 0.122, 0.122, 0.8775, 0.1311, 0.8694, 0.8694, 0.1311, 0.1189, 0.8801, 0.9964, 0.9916, 0.9938, 0.9751, 0.9963, 0.9909, 0.9969, 0.9921, 0.9911, 0.9963, 0.9881, 0.995, 0.9863, 0.9956, 0.9832, 0.9947, 0.9965, 0.9916, 0.9868, 0.9948, 0.9771, 0.9939, 0.9895, 0.996, 0.9964, 0.9914, 0.9956, 0.9898, 0.9804, 0.9945, 0.9966, 0.9918]): _vg.add([_i], _w, 'REPLACE')
_vg = ob_cube.vertex_groups.new(name='Arm.L')
for _i, _w in zip([0, 1, 2, 3, 8, 9, 10, 11, 12, 13, 18, 19, 20, 21, 22, 24, 25, 26, 27, 28, 29, 30, 37, 38, 39, 40, 41, 43, 48, 50, 51, 53, 54, 55, 56, 58, 60, 61, 67, 68, 69, 70, 71, 72, 73, 74, 75, 76, 77, 78, 85, 87, 88, 89, 92, 94, 97, 98, 99, 100, 101, 102, 103, 104, 105, 106, 107, 108, 109, 110, 111, 112, 113, 114, 115, 116, 117, 118, 119, 120, 121, 122, 123, 124, 125, 126, 127, 128, 129, 130, 131, 132, 133, 134, 135, 136, 137, 138, 139, 140, 141, 142, 143, 144, 145, 178, 179, 180, 181, 182, 183, 184, 185, 186, 187, 188, 189, 190, 191, 192, 193, 194, 195, 196, 197, 198, 199, 200, 201, 202, 203, 204, 205, 206, 207, 208, 209, 210, 211, 212, 213, 214, 215, 216, 217, 218, 219, 220, 221, 222, 223, 224, 225], [1.0, 1.0, 1.0, 1.0, 1.0, 1.0, 1.0, 1.0, 0.9832, 0.9832, 0.9792, 0.9792, 0.9833, 0.9833, 0.9805, 0.9858, 1.0, 1.0, 1.0, 1.0, 1.0, 1.0, 1.0, 1.0, 1.0, 1.0, 1.0, 1.0, 1.0, 0.9807, 0.9831, 1.0, 0.9807, 0.9831, 1.0, 1.0, 0.9793, 0.9793, 1.0, 0.984, 0.984, 1.0, 1.0, 1.0, 1.0, 1.0, 1.0, 1.0, 1.0, 1.0, 1.0, 1.0, 1.0, 1.0, 1.0, 1.0, 1.0, 1.0, 1.0, 1.0, 1.0, 1.0, 1.0, 1.0, 1.0, 1.0, 1.0, 1.0, 1.0, 1.0, 1.0, 1.0, 1.0, 0.1233, 0.8776, 0.1361, 0.863, 0.1197, 0.8802, 0.1291, 0.8697, 0.8776, 0.1233, 0.863, 0.1361, 0.8802, 0.1197, 0.8905, 0.1107, 0.8811, 0.1199, 0.1351, 0.8639, 0.1351, 0.8639, 0.1225, 0.878, 0.878, 0.1225, 0.8689, 0.1306, 0.1306, 0.8689, 0.8811, 0.1199, 0.9998, 0.9981, 0.9997, 0.9974, 0.9998, 0.9981, 0.9999, 0.9985, 0.9981, 0.9998, 0.9974, 0.9997, 0.9981, 0.9998, 0.9976, 0.9997, 0.9998, 0.9982, 0.9998, 0.9982, 0.9974, 0.9997, 0.9981, 0.9998, 0.9977, 0.9998, 0.9998, 0.9981, 0.9998, 0.9977, 0.9974, 0.9997, 1.0, 1.0, 1.0, 1.0, 1.0, 1.0, 1.0, 1.0, 1.0, 1.0, 1.0, 1.0, 1.0, 1.0, 1.0, 1.0]): _vg.add([_i], _w, 'REPLACE')
_vg = ob_cube.vertex_groups.new(name='Back.R')
for _i, _w in zip([230, 231, 232, 233, 240, 241, 242, 243, 249, 258, 259, 260, 261, 270, 271, 272, 273, 288, 289, 290, 291, 306, 307, 308, 321], [0.2217, 0.06202, 0.05054, 0.05255, 0.06286, 0.09108, 0.06854, 0.108, 0.9821, 0.05149, 0.05997, 0.05886, 0.1616, 0.05457, 0.1278, 0.05485, 0.07132, 0.2554, 0.2152, 0.2402, 0.2294, 0.1127, 0.1179, 0.1646, 0.1316]): _vg.add([_i], _w, 'REPLACE')
_vg = ob_cube.vertex_groups.new(name='Shoulder.R')
for _i, _w in zip([230, 231, 232, 233, 240, 241, 242, 243, 257, 258, 259, 260, 261, 262, 268, 270, 271, 272, 273, 275, 278, 283, 285, 288, 289, 290, 291, 292, 305, 306, 307, 308, 309, 310, 312, 316, 317, 319, 321, 322, 340, 341, 342, 343, 344, 345, 346, 347, 348, 349, 350, 351, 352, 353, 354, 355, 356, 357, 358, 359, 360, 361, 362, 363, 364, 365, 366, 367, 368, 369, 370, 371, 372, 373, 374, 375, 376, 377, 378, 379, 380, 381, 382, 383, 384, 385, 386, 387, 388, 389, 390, 391, 392, 393, 394, 395, 396, 397, 398, 399, 400, 401, 402, 403], [0.7782, 0.9379, 0.9494, 0.9474, 0.9371, 0.9088, 0.9314, 0.8919, 0.9827, 0.9484, 0.94, 0.941, 0.8383, 0.9789, 0.9827, 0.9454, 0.8721, 0.9451, 0.9286, 0.979, 0.9829, 0.9828, 0.9802, 0.7445, 0.7848, 0.7598, 0.7705, 0.9851, 0.9834, 0.8873, 0.8821, 0.8354, 0.9791, 0.979, 0.9826, 0.9827, 0.9805, 0.9803, 0.8683, 0.9834, 0.8767, 0.1224, 0.8638, 0.137, 0.8802, 0.1198, 0.8708, 0.1303, 0.1224, 0.8767, 0.137, 0.8638, 0.1198, 0.8802, 0.1095, 0.8893, 0.1189, 0.8801, 0.8649, 0.1361, 0.8648, 0.1361, 0.8775, 0.122, 0.122, 0.8775, 0.1311, 0.8694, 0.8694, 0.1311, 0.1189, 0.8801, 0.9964, 0.9916, 0.9938, 0.9751, 0.9963, 0.9909, 0.9969, 0.9921, 0.9911, 0.9963, 0.9881, 0.995, 0.9863, 0.9956, 0.9832, 0.9947, 0.9965, 0.9916, 0.9868, 0.9948, 0.9771, 0.9939, 0.9895, 0.996, 0.9964, 0.9914, 0.9956, 0.9898, 0.9804, 0.9945, 0.9966, 0.9918]): _vg.add([_i], _w, 'REPLACE')
_vg = ob_cube.vertex_groups.new(name='Arm.R')
for _i, _w in zip([226, 227, 228, 229, 234, 235, 236, 237, 238, 239, 244, 245, 246, 247, 248, 250, 251, 252, 253, 254, 255, 256, 263, 264, 265, 266, 267, 269, 274, 276, 277, 279, 280, 281, 282, 284, 286, 287, 293, 294, 295, 296, 297, 298, 299, 300, 301, 302, 303, 304, 311, 313, 314, 315, 318, 320, 323, 324, 325, 326, 327, 328, 329, 330, 331, 332, 333, 334, 335, 336, 337, 338, 339, 340, 341, 342, 343, 344, 345, 346, 347, 348, 349, 350, 351, 352, 353, 354, 355, 356, 357, 358, 359, 360, 361, 362, 363, 364, 365, 366, 367, 368, 369, 370, 371, 404, 405, 406, 407, 408, 409, 410, 411, 412, 413, 414, 415, 416, 417, 418, 419, 420, 421, 422, 423, 424, 425, 426, 427, 428, 429, 430, 431, 432, 433, 434, 435, 436, 437, 438, 439, 440, 441, 442, 443, 444, 445, 446, 447, 448, 449, 450, 451], [1.0, 1.0, 1.0, 1.0, 1.0, 1.0, 1.0, 1.0, 0.9832, 0.9832, 0.9792, 0.9792, 0.9833, 0.9833, 0.9805, 0.9858, 1.0, 1.0, 1.0, 1.0, 1.0, 1.0, 1.0, 1.0, 1.0, 1.0, 1.0, 1.0, 1.0, 0.9807, 0.9831, 1.0, 0.9807, 0.9831, 1.0, 1.0, 0.9793, 0.9793, 1.0, 0.984, 0.984, 1.0, 1.0, 1.0, 1.0, 1.0, 1.0, 1.0, 1.0, 1.0, 1.0, 1.0, 1.0, 1.0, 1.0, 1.0, 1.0, 1.0, 1.0, 1.0, 1.0, 1.0, 1.0, 1.0, 1.0, 1.0, 1.0, 1.0, 1.0, 1.0, 1.0, 1.0, 1.0, 0.1233, 0.8776, 0.1361, 0.863, 0.1197, 0.8802, 0.1291, 0.8697, 0.8776, 0.1233, 0.863, 0.1361, 0.8802, 0.1197, 0.8905, 0.1107, 0.8811, 0.1199, 0.1351, 0.8639, 0.1351, 0.8639, 0.1225, 0.878, 0.878, 0.1225, 0.8689, 0.1306, 0.1306, 0.8689, 0.8811, 0.1199, 0.9998, 0.9981, 0.9997, 0.9974, 0.9998, 0.9981, 0.9999, 0.9985, 0.9981, 0.9998, 0.9974, 0.9997, 0.9981, 0.9998, 0.9976, 0.9997, 0.9998, 0.9982, 0.9998, 0.9982, 0.9974, 0.9997, 0.9981, 0.9998, 0.9977, 0.9998, 0.9998, 0.9981, 0.9998, 0.9977, 0.9974, 0.9997, 1.0, 1.0, 1.0, 1.0, 1.0, 1.0, 1.0, 1.0, 1.0, 1.0, 1.0, 1.0, 1.0, 1.0, 1.0, 1.0]): _vg.add([_i], _w, 'REPLACE')
_m = ob_cube.modifiers.new('Armature', 'ARMATURE')
_m.object = ob_armature
ob_empty.location = (0.0, 0.0, 0.0)
ob_armature.location = (0.0, 0.0, 0.0)
ob_armature.show_in_front = True

# ---- collection membership
scene.collection.objects.link(ob_cube)
scene.collection.objects.link(ob_empty)
scene.collection.objects.link(ob_armature)

# ---- scene / render settings (as saved in the file)
scene.frame_start = 1; scene.frame_end = 250; scene.frame_set(1)
scene.render.engine = 'BLENDER_EEVEE_NEXT'
scene.cycles.sampling_pattern = 'TABULATED_SOBOL'
scene.cycles.use_light_tree = False
scene.view_settings.view_transform = 'Filmic'
bpy.context.view_layer.update()

# ---- added for rendering (the .blend has no active camera and no usable light): camera, sun
cam_auto = bpy.data.cameras.new('AutoCamera')
cam_auto.lens = 50.0
cam_auto.sensor_width = 36.0
cam_auto.clip_end = 1000.0
ob_auto_camera = bpy.data.objects.new('AutoCamera', cam_auto)
scene.collection.objects.link(ob_auto_camera)
ob_auto_camera.location = (3.10402, -3.72483, 2.48322)
ob_auto_camera.rotation_euler = (1.09748, -7.21219e-08, 0.694738)
scene.camera = ob_auto_camera
light_auto_sun = bpy.data.lights.new('AutoSun', 'SUN')
light_auto_sun.energy = 3.0
light_auto_sun.angle = 0.0523599
ob_auto_sun = bpy.data.objects.new('AutoSun', light_auto_sun)
scene.collection.objects.link(ob_auto_sun)
ob_auto_sun.rotation_euler = (0.872665, 0.174533, 0.523599)
bpy.context.view_layer.update()
